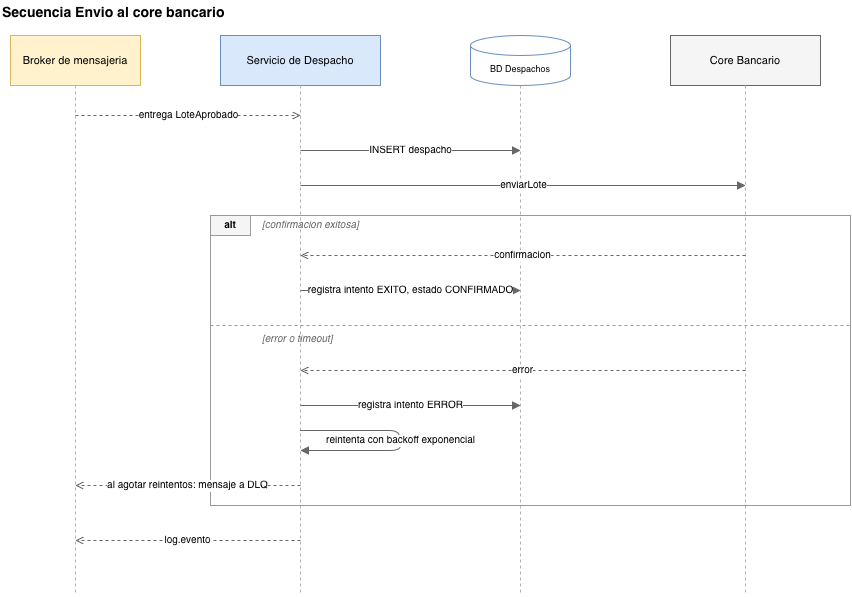

The diagram above was exported from draw.io. Its source (the exported page's mxGraphModel, read from the mxfile embedded in the PNG):
<mxGraphModel dx="929" dy="701" grid="1" gridSize="10" guides="1" tooltips="1" connect="1" arrows="1" fold="1" page="1" pageScale="1" pageWidth="950" pageHeight="700" math="0" shadow="0">
  <root>
    <mxCell id="0" />
    <mxCell id="1" parent="0" />
    <mxCell id="t2" parent="1" style="text;html=1;align=left;verticalAlign=middle;fontSize=14;fontStyle=1;" value="Secuencia Envio al core bancario" vertex="1">
      <mxGeometry height="25" width="600" x="30" y="5" as="geometry" />
    </mxCell>
    <mxCell id="pBr" parent="1" style="rounded=0;whiteSpace=wrap;html=1;fillColor=#fff2cc;strokeColor=#d6b656;fontSize=11;" value="Broker de mensajeria" vertex="1">
      <mxGeometry height="50" width="130" x="40" y="40" as="geometry" />
    </mxCell>
    <mxCell id="pDs" parent="1" style="rounded=0;whiteSpace=wrap;html=1;fillColor=#dae8fc;strokeColor=#6c8ebf;fontSize=11;" value="Servicio de Despacho" vertex="1">
      <mxGeometry height="50" width="160" x="250" y="40" as="geometry" />
    </mxCell>
    <mxCell id="pDb" parent="1" style="shape=cylinder3;whiteSpace=wrap;html=1;boundedLbl=1;backgroundOutline=1;size=10;fillColor=#ffffff;strokeColor=#6c8ebf;fontSize=9;" value="BD Despachos" vertex="1">
      <mxGeometry height="50" width="100" x="500" y="40" as="geometry" />
    </mxCell>
    <mxCell id="pCore" parent="1" style="rounded=0;whiteSpace=wrap;html=1;fillColor=#f5f5f5;strokeColor=#666666;fontSize=11;" value="Core Bancario" vertex="1">
      <mxGeometry height="50" width="150" x="700" y="40" as="geometry" />
    </mxCell>
    <mxCell id="ll1" edge="1" parent="1" style="html=1;strokeColor=#b3b3b3;dashed=1;endArrow=none;">
      <mxGeometry relative="1" as="geometry">
        <mxPoint x="105" y="90" as="sourcePoint" />
        <mxPoint x="105" y="600" as="targetPoint" />
      </mxGeometry>
    </mxCell>
    <mxCell id="ll2" edge="1" parent="1" style="html=1;strokeColor=#b3b3b3;dashed=1;endArrow=none;">
      <mxGeometry relative="1" as="geometry">
        <mxPoint x="330" y="90" as="sourcePoint" />
        <mxPoint x="330" y="600" as="targetPoint" />
      </mxGeometry>
    </mxCell>
    <mxCell id="ll3" edge="1" parent="1" style="html=1;strokeColor=#b3b3b3;dashed=1;endArrow=none;">
      <mxGeometry relative="1" as="geometry">
        <mxPoint x="550" y="90" as="sourcePoint" />
        <mxPoint x="550" y="600" as="targetPoint" />
      </mxGeometry>
    </mxCell>
    <mxCell id="ll4" edge="1" parent="1" style="html=1;strokeColor=#b3b3b3;dashed=1;endArrow=none;">
      <mxGeometry relative="1" as="geometry">
        <mxPoint x="775" y="90" as="sourcePoint" />
        <mxPoint x="775" y="600" as="targetPoint" />
      </mxGeometry>
    </mxCell>
    <mxCell id="m1" edge="1" parent="1" style="html=1;strokeColor=#666666;dashed=1;endArrow=open;endFill=0;fontSize=10;labelBackgroundColor=#ffffff;" value="entrega LoteAprobado">
      <mxGeometry relative="1" as="geometry">
        <mxPoint x="105" y="120" as="sourcePoint" />
        <mxPoint x="330" y="120" as="targetPoint" />
      </mxGeometry>
    </mxCell>
    <mxCell id="m2" edge="1" parent="1" style="html=1;strokeColor=#666666;endArrow=block;endFill=1;fontSize=10;labelBackgroundColor=#ffffff;" value="INSERT despacho">
      <mxGeometry relative="1" as="geometry">
        <mxPoint x="330" y="155" as="sourcePoint" />
        <mxPoint x="550" y="155" as="targetPoint" />
      </mxGeometry>
    </mxCell>
    <mxCell id="m3" edge="1" parent="1" style="html=1;strokeColor=#666666;endArrow=block;endFill=1;fontSize=10;labelBackgroundColor=#ffffff;" value="enviarLote">
      <mxGeometry relative="1" as="geometry">
        <mxPoint x="330" y="190" as="sourcePoint" />
        <mxPoint x="775" y="190" as="targetPoint" />
      </mxGeometry>
    </mxCell>
    <mxCell id="alt" parent="1" style="rounded=0;whiteSpace=wrap;html=1;fillColor=none;strokeColor=#999999;" value="" vertex="1">
      <mxGeometry height="290" width="640" x="240" y="220" as="geometry" />
    </mxCell>
    <mxCell id="altL" parent="1" style="rounded=0;whiteSpace=wrap;html=1;fillColor=#f5f5f5;strokeColor=#999999;fontSize=10;fontStyle=1;" value="alt" vertex="1">
      <mxGeometry height="20" width="40" x="240" y="220" as="geometry" />
    </mxCell>
    <mxCell id="g1" parent="1" style="text;html=1;align=left;verticalAlign=middle;fontSize=10;fontStyle=2;fontColor=#666666;" value="[confirmacion exitosa]" vertex="1">
      <mxGeometry height="16" width="180" x="290" y="222" as="geometry" />
    </mxCell>
    <mxCell id="m4" edge="1" parent="1" style="html=1;strokeColor=#666666;dashed=1;endArrow=open;endFill=0;fontSize=10;labelBackgroundColor=#ffffff;" value="confirmacion">
      <mxGeometry relative="1" as="geometry">
        <mxPoint x="775" y="260" as="sourcePoint" />
        <mxPoint x="330" y="260" as="targetPoint" />
      </mxGeometry>
    </mxCell>
    <mxCell id="m5" edge="1" parent="1" style="html=1;strokeColor=#666666;endArrow=block;endFill=1;fontSize=10;labelBackgroundColor=#ffffff;" value="registra intento EXITO, estado CONFIRMADO">
      <mxGeometry relative="1" as="geometry">
        <mxPoint x="330" y="295" as="sourcePoint" />
        <mxPoint x="550" y="295" as="targetPoint" />
      </mxGeometry>
    </mxCell>
    <mxCell id="altSep" edge="1" parent="1" style="html=1;strokeColor=#999999;dashed=1;endArrow=none;">
      <mxGeometry relative="1" as="geometry">
        <mxPoint x="240" y="330" as="sourcePoint" />
        <mxPoint x="880" y="330" as="targetPoint" />
      </mxGeometry>
    </mxCell>
    <mxCell id="g2" parent="1" style="text;html=1;align=left;verticalAlign=middle;fontSize=10;fontStyle=2;fontColor=#666666;" value="[error o timeout]" vertex="1">
      <mxGeometry height="16" width="180" x="290" y="336" as="geometry" />
    </mxCell>
    <mxCell id="m6" edge="1" parent="1" style="html=1;strokeColor=#666666;dashed=1;endArrow=open;endFill=0;fontSize=10;labelBackgroundColor=#ffffff;" value="error">
      <mxGeometry relative="1" as="geometry">
        <mxPoint x="775" y="375" as="sourcePoint" />
        <mxPoint x="330" y="375" as="targetPoint" />
      </mxGeometry>
    </mxCell>
    <mxCell id="m7" edge="1" parent="1" style="html=1;strokeColor=#666666;endArrow=block;endFill=1;fontSize=10;labelBackgroundColor=#ffffff;" value="registra intento ERROR">
      <mxGeometry relative="1" as="geometry">
        <mxPoint x="330" y="410" as="sourcePoint" />
        <mxPoint x="550" y="410" as="targetPoint" />
      </mxGeometry>
    </mxCell>
    <mxCell id="m8" edge="1" parent="1" style="html=1;strokeColor=#666666;endArrow=block;endFill=1;fontSize=10;labelBackgroundColor=#ffffff;" value="reintenta con backoff exponencial">
      <mxGeometry relative="1" as="geometry">
        <Array as="points">
          <mxPoint x="430" y="435" />
          <mxPoint x="430" y="455" />
        </Array>
        <mxPoint x="330" y="435" as="sourcePoint" />
        <mxPoint x="330" y="455" as="targetPoint" />
      </mxGeometry>
    </mxCell>
    <mxCell id="m9" edge="1" parent="1" style="html=1;strokeColor=#666666;dashed=1;endArrow=open;endFill=0;fontSize=10;labelBackgroundColor=#ffffff;" value="al agotar reintentos: mensaje a DLQ">
      <mxGeometry relative="1" as="geometry">
        <mxPoint x="330" y="490" as="sourcePoint" />
        <mxPoint x="105" y="490" as="targetPoint" />
      </mxGeometry>
    </mxCell>
    <mxCell id="m10" edge="1" parent="1" style="html=1;strokeColor=#666666;dashed=1;endArrow=open;endFill=0;fontSize=10;labelBackgroundColor=#ffffff;" value="log.evento">
      <mxGeometry relative="1" as="geometry">
        <mxPoint x="330" y="545" as="sourcePoint" />
        <mxPoint x="105" y="545" as="targetPoint" />
      </mxGeometry>
    </mxCell>
  </root>
</mxGraphModel>